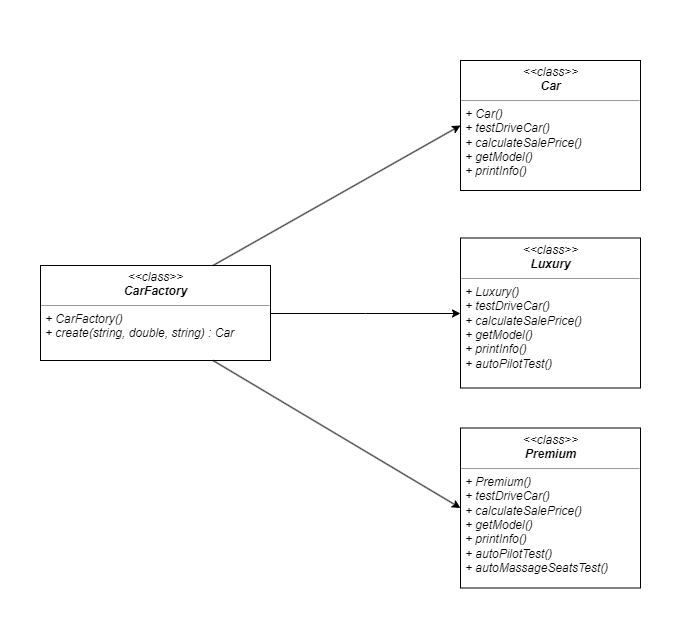

The diagram above was exported from draw.io. Its source (the exported page's mxGraphModel, read from the mxfile embedded in the PNG):
<mxGraphModel dx="2235" dy="706" grid="1" gridSize="10" guides="1" tooltips="1" connect="1" arrows="1" fold="1" page="1" pageScale="1" pageWidth="827" pageHeight="1169" math="0" shadow="0">
  <root>
    <mxCell id="0" />
    <mxCell id="1" parent="0" />
    <mxCell id="JkCSAN09CAia19A3aLwF-1" value="" style="swimlane;rounded=0;strokeColor=#FFFFFF;strokeWidth=1;fillColor=none;labelBackgroundColor=#ffffff;labelBorderColor=none;labelPosition=center;verticalLabelPosition=middle;align=center;verticalAlign=top;fontFamily=Helvetica;gradientColor=none;swimlaneFillColor=none;swimlaneLine=0;spacingTop=5;spacing=5;spacingLeft=5;spacingBottom=5;flipH=1;flipV=1;shadow=0;fontStyle=2" vertex="1" parent="1">
      <mxGeometry x="-770" y="280" width="691" height="630" as="geometry">
        <mxRectangle x="253.5" y="20" width="80" height="23" as="alternateBounds" />
      </mxGeometry>
    </mxCell>
    <mxCell id="JkCSAN09CAia19A3aLwF-2" value="&lt;p style=&quot;margin: 0px ; margin-top: 4px ; text-align: center&quot;&gt;&lt;span&gt;&amp;lt;&amp;lt;class&amp;gt;&amp;gt;&lt;/span&gt;&lt;br&gt;&lt;span&gt;&lt;b&gt;Car&lt;/b&gt;&lt;/span&gt;&lt;/p&gt;&lt;hr size=&quot;1&quot;&gt;&lt;p style=&quot;margin: 0px ; margin-left: 4px&quot;&gt;+ Car()&lt;/p&gt;&lt;p style=&quot;margin: 0px ; margin-left: 4px&quot;&gt;&lt;span&gt;+ testDriveCar()&lt;/span&gt;&lt;/p&gt;&lt;p style=&quot;margin: 0px ; margin-left: 4px&quot;&gt;+ calculateSalePrice&lt;span&gt;()&lt;/span&gt;&lt;/p&gt;&lt;p style=&quot;margin: 0px ; margin-left: 4px&quot;&gt;+ getModel()&lt;/p&gt;&lt;p style=&quot;margin: 0px ; margin-left: 4px&quot;&gt;+ printInfo()&lt;br&gt;&lt;br&gt;&lt;/p&gt;" style="verticalAlign=top;align=left;overflow=fill;fontSize=12;fontFamily=Helvetica;html=1;labelBackgroundColor=none;gradientColor=none;shadow=0;comic=0;glass=0;rounded=0;noLabel=0;resizable=1;resizeWidth=1;resizeHeight=1;treeFolding=1;treeMoving=0;portConstraintRotation=0;fixDash=0;container=0;collapsible=0;autosize=1;imageWidth=24;imageHeight=18;fontStyle=2" vertex="1" parent="JkCSAN09CAia19A3aLwF-1">
      <mxGeometry x="460" y="60" width="180" height="130" as="geometry" />
    </mxCell>
    <mxCell id="JkCSAN09CAia19A3aLwF-10" style="edgeStyle=orthogonalEdgeStyle;rounded=0;orthogonalLoop=1;jettySize=auto;html=1;entryX=0;entryY=0.5;entryDx=0;entryDy=0;" edge="1" parent="JkCSAN09CAia19A3aLwF-1" source="JkCSAN09CAia19A3aLwF-3" target="JkCSAN09CAia19A3aLwF-8">
      <mxGeometry relative="1" as="geometry" />
    </mxCell>
    <mxCell id="JkCSAN09CAia19A3aLwF-3" value="&lt;p style=&quot;margin: 0px ; margin-top: 4px ; text-align: center&quot;&gt;&lt;span&gt;&amp;lt;&amp;lt;class&amp;gt;&amp;gt;&lt;br&gt;&lt;b&gt;CarFactory&lt;/b&gt;&lt;/span&gt;&lt;/p&gt;&lt;hr size=&quot;1&quot;&gt;&lt;p style=&quot;margin: 0px ; margin-left: 4px&quot;&gt;&lt;span&gt;+&amp;nbsp;&lt;/span&gt;&lt;span style=&quot;text-align: center&quot;&gt;CarFactory&lt;/span&gt;&lt;span&gt;()&lt;/span&gt;&lt;/p&gt;&lt;p style=&quot;margin: 0px ; margin-left: 4px&quot;&gt;&lt;span&gt;+ create(string, double, string) : Car&lt;/span&gt;&lt;/p&gt;&lt;p style=&quot;margin: 0px ; margin-left: 4px&quot;&gt;&lt;br&gt;&lt;/p&gt;&lt;p style=&quot;margin: 0px ; margin-left: 4px&quot;&gt;&lt;br&gt;&lt;/p&gt;" style="verticalAlign=top;align=left;overflow=fill;fontSize=12;fontFamily=Helvetica;html=1;labelBackgroundColor=none;gradientColor=none;shadow=0;comic=0;glass=0;rounded=0;noLabel=0;resizable=1;resizeWidth=1;resizeHeight=1;treeFolding=1;treeMoving=0;portConstraintRotation=0;fixDash=0;container=0;collapsible=0;autosize=1;imageWidth=24;imageHeight=18;fontStyle=2" vertex="1" parent="JkCSAN09CAia19A3aLwF-1">
      <mxGeometry x="40" y="265" width="230" height="95" as="geometry" />
    </mxCell>
    <mxCell id="JkCSAN09CAia19A3aLwF-8" value="&lt;p style=&quot;margin: 0px ; margin-top: 4px ; text-align: center&quot;&gt;&lt;span&gt;&amp;lt;&amp;lt;class&amp;gt;&amp;gt;&lt;/span&gt;&lt;br&gt;&lt;span&gt;&lt;b&gt;Luxury&lt;/b&gt;&lt;/span&gt;&lt;/p&gt;&lt;hr size=&quot;1&quot;&gt;&lt;p style=&quot;margin: 0px ; margin-left: 4px&quot;&gt;+&amp;nbsp;&lt;span style=&quot;text-align: center&quot;&gt;Luxury&lt;/span&gt;()&lt;/p&gt;&lt;p style=&quot;margin: 0px ; margin-left: 4px&quot;&gt;&lt;span&gt;+ testDriveCar()&lt;/span&gt;&lt;/p&gt;&lt;p style=&quot;margin: 0px ; margin-left: 4px&quot;&gt;+ calculateSalePrice&lt;span&gt;()&lt;/span&gt;&lt;/p&gt;&lt;p style=&quot;margin: 0px ; margin-left: 4px&quot;&gt;+ getModel()&lt;/p&gt;&lt;p style=&quot;margin: 0px ; margin-left: 4px&quot;&gt;+ printInfo()&lt;/p&gt;&lt;p style=&quot;margin: 0px ; margin-left: 4px&quot;&gt;+&amp;nbsp;autoPilotTest()&lt;br&gt;&lt;br&gt;&lt;/p&gt;" style="verticalAlign=top;align=left;overflow=fill;fontSize=12;fontFamily=Helvetica;html=1;labelBackgroundColor=none;gradientColor=none;shadow=0;comic=0;glass=0;rounded=0;noLabel=0;resizable=1;resizeWidth=1;resizeHeight=1;treeFolding=1;treeMoving=0;portConstraintRotation=0;fixDash=0;container=0;collapsible=0;autosize=1;imageWidth=24;imageHeight=18;fontStyle=2" vertex="1" parent="JkCSAN09CAia19A3aLwF-1">
      <mxGeometry x="460" y="237.5" width="180" height="150" as="geometry" />
    </mxCell>
    <mxCell id="JkCSAN09CAia19A3aLwF-9" value="&lt;p style=&quot;margin: 0px ; margin-top: 4px ; text-align: center&quot;&gt;&lt;span&gt;&amp;lt;&amp;lt;class&amp;gt;&amp;gt;&lt;/span&gt;&lt;br&gt;&lt;span&gt;&lt;b&gt;Premium&lt;/b&gt;&lt;/span&gt;&lt;/p&gt;&lt;hr size=&quot;1&quot;&gt;&lt;p style=&quot;margin: 0px ; margin-left: 4px&quot;&gt;+&amp;nbsp;&lt;span style=&quot;text-align: center&quot;&gt;Premium&lt;/span&gt;()&lt;/p&gt;&lt;p style=&quot;margin: 0px ; margin-left: 4px&quot;&gt;&lt;span&gt;+ testDriveCar()&lt;/span&gt;&lt;/p&gt;&lt;p style=&quot;margin: 0px ; margin-left: 4px&quot;&gt;+ calculateSalePrice&lt;span&gt;()&lt;/span&gt;&lt;/p&gt;&lt;p style=&quot;margin: 0px ; margin-left: 4px&quot;&gt;+ getModel()&lt;/p&gt;&lt;p style=&quot;margin: 0px ; margin-left: 4px&quot;&gt;+ printInfo()&lt;/p&gt;&lt;p style=&quot;margin: 0px ; margin-left: 4px&quot;&gt;+&amp;nbsp;autoPilotTest()&lt;/p&gt;&lt;p style=&quot;margin: 0px ; margin-left: 4px&quot;&gt;+&amp;nbsp;autoMassageSeatsTest()&lt;br&gt;&lt;br&gt;&lt;/p&gt;" style="verticalAlign=top;align=left;overflow=fill;fontSize=12;fontFamily=Helvetica;html=1;labelBackgroundColor=none;gradientColor=none;shadow=0;comic=0;glass=0;rounded=0;noLabel=0;resizable=1;resizeWidth=1;resizeHeight=1;treeFolding=1;treeMoving=0;portConstraintRotation=0;fixDash=0;container=0;collapsible=0;autosize=1;imageWidth=24;imageHeight=18;fontStyle=2" vertex="1" parent="JkCSAN09CAia19A3aLwF-1">
      <mxGeometry x="460" y="427.5" width="180" height="160" as="geometry" />
    </mxCell>
    <mxCell id="JkCSAN09CAia19A3aLwF-13" value="" style="endArrow=classic;html=1;exitX=0.75;exitY=1;exitDx=0;exitDy=0;entryX=0;entryY=0.5;entryDx=0;entryDy=0;" edge="1" parent="JkCSAN09CAia19A3aLwF-1" source="JkCSAN09CAia19A3aLwF-3" target="JkCSAN09CAia19A3aLwF-9">
      <mxGeometry width="50" height="50" relative="1" as="geometry">
        <mxPoint x="210" y="450" as="sourcePoint" />
        <mxPoint x="260" y="400" as="targetPoint" />
      </mxGeometry>
    </mxCell>
    <mxCell id="JkCSAN09CAia19A3aLwF-14" value="" style="endArrow=classic;html=1;exitX=0.75;exitY=0;exitDx=0;exitDy=0;entryX=0;entryY=0.5;entryDx=0;entryDy=0;" edge="1" parent="JkCSAN09CAia19A3aLwF-1" source="JkCSAN09CAia19A3aLwF-3" target="JkCSAN09CAia19A3aLwF-2">
      <mxGeometry width="50" height="50" relative="1" as="geometry">
        <mxPoint x="200" y="220" as="sourcePoint" />
        <mxPoint x="250" y="170" as="targetPoint" />
      </mxGeometry>
    </mxCell>
  </root>
</mxGraphModel>